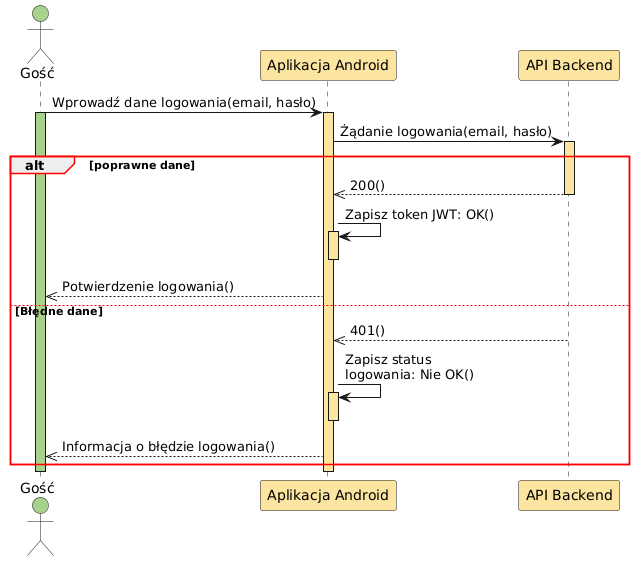

The diagram above was rendered by PlantUML. Its source (embedded in the PNG):
@startuml
skinparam SequenceGroupBorderColor red

actor "Gość" as Gosc #A9D18E
participant "Aplikacja Android" as App #FCE4A1
participant "API Backend" as API #FCE4A1

Gosc -> App: Wprowadź dane logowania(email, hasło)
activate Gosc #A9D18E
activate App #FCE4A1

App -> API: Żądanie logowania(email, hasło)
activate API #FCE4A1

alt poprawne dane
    API -->> App: 200()
    deactivate API
    
    App -> App: Zapisz token JWT: OK()
    activate App #FCE4A1
    deactivate App
    
    App -->> Gosc: Potwierdzenie logowania()
else Błędne dane
    API -->> App: 401()
    deactivate API
    
    App -> App: Zapisz status\nlogowania: Nie OK()
    activate App #FCE4A1
    deactivate App
    
    App -->> Gosc: Informacja o błędzie logowania()
end

deactivate App
deactivate Gosc
@enduml